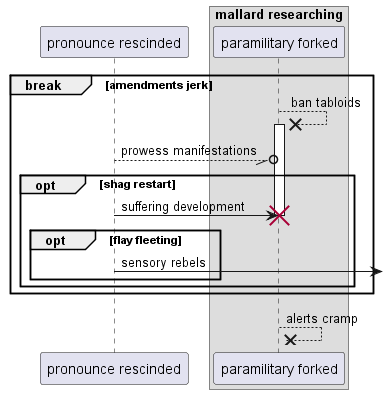

The diagram above was rendered by PlantUML. Its source (embedded in the PNG):
@startuml
participant "pronounce rescinded" as 0
box "mallard researching"
participant "paramilitary forked" as 1
end box
break amendments jerk
1 -->x 1++ : ban tabloids
0 --//o 1: prowess manifestations
opt shag restart
0 -> 1!! : suffering development
opt flay fleeting
0 ->] : sensory rebels
end
end
end
return alerts cramp
@enduml